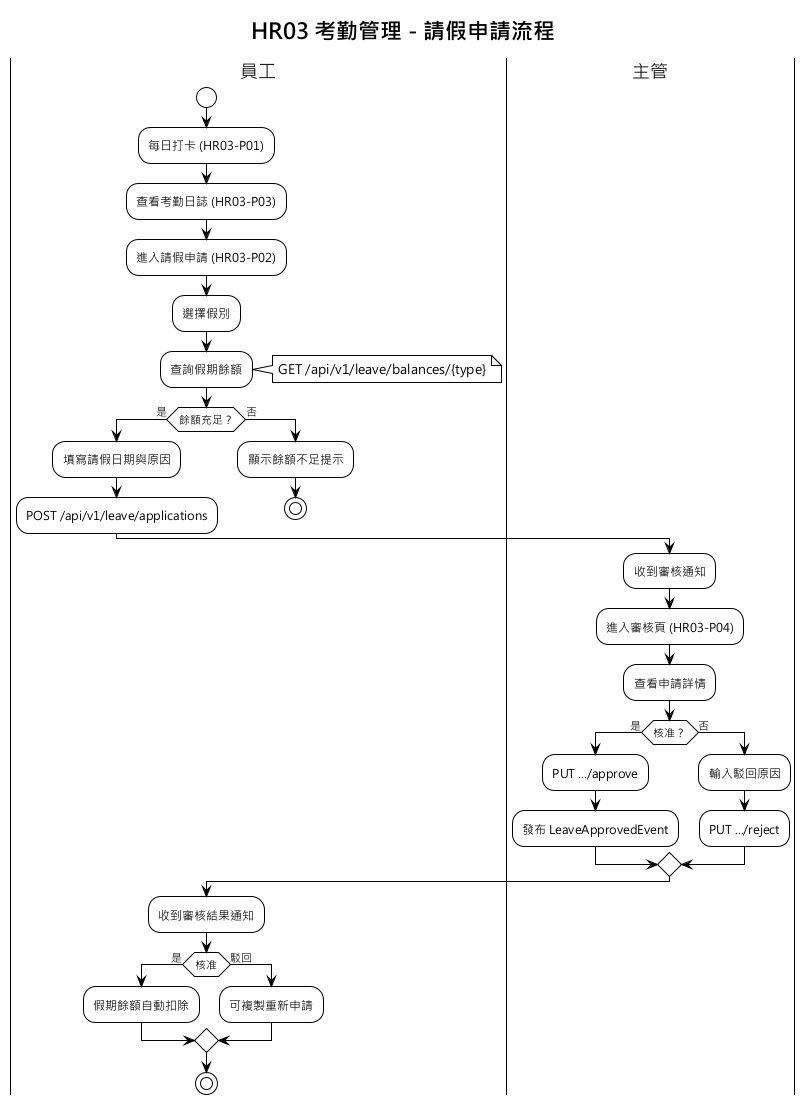

The diagram above was rendered by PlantUML. Its source (embedded in the PNG):
@startuml
!theme plain
skinparam defaultFontName "Microsoft JhengHei"

title HR03 考勤管理 - 請假申請流程

|員工|
start
:每日打卡 (HR03-P01);
:查看考勤日誌 (HR03-P03);

:進入請假申請 (HR03-P02);
:選擇假別;
:查詢假期餘額;
note right: GET /api/v1/leave/balances/{type}

if (餘額充足？) then (是)
  :填寫請假日期與原因;
  :POST /api/v1/leave/applications;
else (否)
  :顯示餘額不足提示;
  stop
endif

|主管|
:收到審核通知;
:進入審核頁 (HR03-P04);
:查看申請詳情;

if (核准？) then (是)
  :PUT .../approve;
  :發布 LeaveApprovedEvent;
else (否)
  :輸入駁回原因;
  :PUT .../reject;
endif

|員工|
:收到審核結果通知;

if (核准) then (是)
  :假期餘額自動扣除;
else (駁回)
  :可複製重新申請;
endif

stop
@enduml